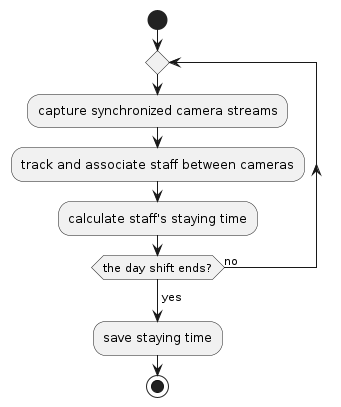

The diagram above was rendered by PlantUML. Its source (embedded in the PNG):
@startuml
start
repeat
    :capture synchronized camera streams;
    :track and associate staff between cameras;
    :calculate staff's staying time;
repeat while (the day shift ends?) is (no)
->yes;
:save staying time;
stop
@enduml